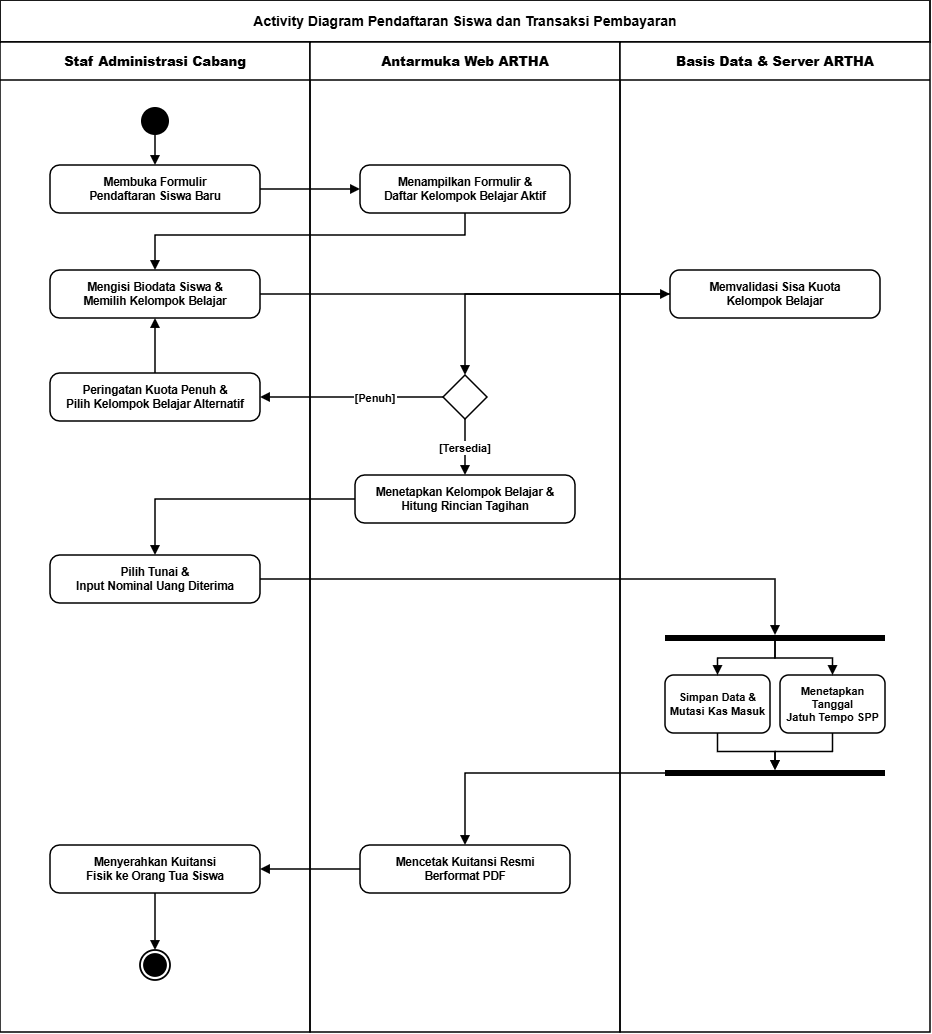

The diagram above was exported from draw.io. Its source (the exported page's mxGraphModel, read from the mxfile embedded in the PNG):
<mxGraphModel dx="2421" dy="1341" grid="1" gridSize="10" guides="1" tooltips="1" connect="1" arrows="1" fold="1" page="1" pageScale="1" pageWidth="1050" pageHeight="1120" background="#ffffff" math="0" shadow="0">
  <root>
    <mxCell id="0" />
    <mxCell id="1" parent="0" />
    <mxCell id="title_box" parent="1" style="rounded=0;whiteSpace=wrap;html=1;fillColor=#FFFFFF;strokeColor=#000000;strokeWidth=1.8;" value="&lt;b style=&quot;font-size: 14px;&quot;&gt;Activity Diagram Pendaftaran Siswa dan Transaksi Pembayaran&lt;/b&gt;" vertex="1">
      <mxGeometry height="42" width="930" x="35" y="25" as="geometry" />
    </mxCell>
    <mxCell id="lane1" parent="1" style="swimlane;whiteSpace=wrap;html=1;startSize=38;fillColor=#FFFFFF;strokeColor=#000000;strokeWidth=1.5;" value="&lt;b style=&quot;font-size: 13px;&quot;&gt;Staf Administrasi Cabang&lt;/b&gt;" vertex="1">
      <mxGeometry height="990" width="310" x="35" y="67" as="geometry" />
    </mxCell>
    <mxCell id="init_node" parent="lane1" style="ellipse;fillColor=#000000;strokeColor=none;" value="" vertex="1">
      <mxGeometry height="28" width="28" x="141" y="65" as="geometry" />
    </mxCell>
    <mxCell id="act_1" parent="lane1" style="rounded=1;whiteSpace=wrap;html=1;arcSize=20;fillColor=#FFFFFF;strokeColor=#000000;strokeWidth=1.5;fontSize=11.5;fontStyle=1;" value="Membuka Formulir&lt;br&gt;Pendaftaran Siswa Baru" vertex="1">
      <mxGeometry height="48" width="210" x="50" y="123" as="geometry" />
    </mxCell>
    <mxCell id="act_3" parent="lane1" style="rounded=1;whiteSpace=wrap;html=1;arcSize=20;fillColor=#FFFFFF;strokeColor=#000000;strokeWidth=1.5;fontSize=11.5;fontStyle=1;" value="Mengisi Biodata Siswa &amp;amp;&lt;br&gt;Memilih Kelompok Belajar" vertex="1">
      <mxGeometry height="48" width="210" x="50" y="228" as="geometry" />
    </mxCell>
    <mxCell id="act_5" parent="lane1" style="rounded=1;whiteSpace=wrap;html=1;arcSize=20;fillColor=#FFFFFF;strokeColor=#000000;strokeWidth=1.5;fontSize=11.5;fontStyle=1;" value="Peringatan Kuota Penuh &amp;amp;&lt;br&gt;Pilih Kelompok Belajar Alternatif" vertex="1">
      <mxGeometry height="48" width="210" x="50" y="331" as="geometry" />
    </mxCell>
    <mxCell id="act_7" parent="lane1" style="rounded=1;whiteSpace=wrap;html=1;arcSize=20;fillColor=#FFFFFF;strokeColor=#000000;strokeWidth=1.5;fontSize=11.5;fontStyle=1;" value="Pilih Tunai &amp;amp;&lt;br&gt;Input Nominal Uang Diterima" vertex="1">
      <mxGeometry height="48" width="210" x="50" y="513" as="geometry" />
    </mxCell>
    <mxCell id="act_11" parent="lane1" style="rounded=1;whiteSpace=wrap;html=1;arcSize=20;fillColor=#FFFFFF;strokeColor=#000000;strokeWidth=1.5;fontSize=11.5;fontStyle=1;" value="Menyerahkan Kuitansi&lt;br&gt;Fisik ke Orang Tua Siswa" vertex="1">
      <mxGeometry height="48" width="210" x="50" y="803" as="geometry" />
    </mxCell>
    <mxCell id="final_node" parent="lane1" style="ellipse;html=1;shape=endState;fillColor=#000000;strokeColor=#000000;strokeWidth=1.8;" value="" vertex="1">
      <mxGeometry height="30" width="30" x="140" y="908" as="geometry" />
    </mxCell>
    <mxCell id="lane2" parent="1" style="swimlane;whiteSpace=wrap;html=1;startSize=38;fillColor=#FFFFFF;strokeColor=#000000;strokeWidth=1.5;" value="&lt;b style=&quot;font-size: 13px;&quot;&gt;Antarmuka Web ARTHA&lt;/b&gt;" vertex="1">
      <mxGeometry height="990" width="310" x="345" y="67" as="geometry" />
    </mxCell>
    <mxCell id="act_2" parent="lane2" style="rounded=1;whiteSpace=wrap;html=1;arcSize=20;fillColor=#FFFFFF;strokeColor=#000000;strokeWidth=1.5;fontSize=11.5;fontStyle=1;" value="Menampilkan Formulir &amp;amp;&lt;br&gt;Daftar Kelompok Belajar Aktif" vertex="1">
      <mxGeometry height="48" width="210" x="50" y="123" as="geometry" />
    </mxCell>
    <mxCell id="dec_kuota" parent="lane2" style="rhombus;whiteSpace=wrap;html=1;fillColor=#FFFFFF;strokeColor=#000000;strokeWidth=1.5;" value="" vertex="1">
      <mxGeometry height="44" width="44" x="133" y="333" as="geometry" />
    </mxCell>
    <mxCell id="act_6" parent="lane2" style="rounded=1;whiteSpace=wrap;html=1;arcSize=20;fillColor=#FFFFFF;strokeColor=#000000;strokeWidth=1.5;fontSize=11.5;fontStyle=1;" value="Menetapkan Kelompok Belajar &amp;amp;&lt;br&gt;Hitung Rincian Tagihan" vertex="1">
      <mxGeometry height="48" width="220" x="45" y="433" as="geometry" />
    </mxCell>
    <mxCell id="act_10" parent="lane2" style="rounded=1;whiteSpace=wrap;html=1;arcSize=20;fillColor=#FFFFFF;strokeColor=#000000;strokeWidth=1.5;fontSize=11.5;fontStyle=1;" value="Mencetak Kuitansi Resmi&lt;br&gt;Berformat PDF" vertex="1">
      <mxGeometry height="48" width="210" x="50" y="803" as="geometry" />
    </mxCell>
    <mxCell id="lane3" parent="1" style="swimlane;whiteSpace=wrap;html=1;startSize=38;fillColor=#FFFFFF;strokeColor=#000000;strokeWidth=1.5;" value="&lt;b style=&quot;font-size: 13px;&quot;&gt;Basis Data &amp;amp; Server ARTHA&lt;/b&gt;" vertex="1">
      <mxGeometry height="990" width="310" x="655" y="67" as="geometry" />
    </mxCell>
    <mxCell id="act_4" parent="lane3" style="rounded=1;whiteSpace=wrap;html=1;arcSize=20;fillColor=#FFFFFF;strokeColor=#000000;strokeWidth=1.5;fontSize=11.5;fontStyle=1;" value="Memvalidasi Sisa Kuota&lt;br&gt;Kelompok Belajar" vertex="1">
      <mxGeometry height="48" width="210" x="50" y="228" as="geometry" />
    </mxCell>
    <mxCell id="fork_1" parent="lane3" style="rounded=0;whiteSpace=wrap;html=1;fillColor=#000000;strokeColor=none;" value="" vertex="1">
      <mxGeometry height="6" width="220" x="45" y="593" as="geometry" />
    </mxCell>
    <mxCell id="act_9a" parent="lane3" style="rounded=1;whiteSpace=wrap;html=1;arcSize=15;fillColor=#FFFFFF;strokeColor=#000000;strokeWidth=1.5;fontSize=11;fontStyle=1;" value="Simpan Data &amp;amp;&lt;br&gt;Mutasi Kas Masuk" vertex="1">
      <mxGeometry height="58" width="105" x="45" y="633" as="geometry" />
    </mxCell>
    <mxCell id="act_9b" parent="lane3" style="rounded=1;whiteSpace=wrap;html=1;arcSize=15;fillColor=#FFFFFF;strokeColor=#000000;strokeWidth=1.5;fontSize=11;fontStyle=1;" value="Menetapkan Tanggal&lt;br&gt;Jatuh Tempo SPP" vertex="1">
      <mxGeometry height="58" width="105" x="160" y="633" as="geometry" />
    </mxCell>
    <mxCell id="join_1" parent="lane3" style="rounded=0;whiteSpace=wrap;html=1;fillColor=#000000;strokeColor=none;" value="" vertex="1">
      <mxGeometry height="6" width="220" x="45" y="728" as="geometry" />
    </mxCell>
    <mxCell id="e1" edge="1" parent="1" source="init_node" style="edgeStyle=orthogonalEdgeStyle;rounded=0;strokeWidth=1.5;strokeColor=#000000;endArrow=block;endFill=1;" target="act_1">
      <mxGeometry relative="1" as="geometry" />
    </mxCell>
    <mxCell id="e2" edge="1" parent="1" source="act_1" style="edgeStyle=orthogonalEdgeStyle;rounded=0;strokeWidth=1.5;strokeColor=#000000;endArrow=block;endFill=1;" target="act_2">
      <mxGeometry relative="1" as="geometry" />
    </mxCell>
    <mxCell id="e3" edge="1" parent="1" source="act_2" style="edgeStyle=orthogonalEdgeStyle;rounded=0;strokeWidth=1.5;strokeColor=#000000;endArrow=block;endFill=1;" target="act_3">
      <mxGeometry relative="1" as="geometry">
        <Array as="points">
          <mxPoint x="500" y="260" />
          <mxPoint x="190" y="260" />
        </Array>
      </mxGeometry>
    </mxCell>
    <mxCell id="e4" edge="1" parent="1" source="act_3" style="edgeStyle=orthogonalEdgeStyle;rounded=0;strokeWidth=1.5;strokeColor=#000000;endArrow=block;endFill=1;" target="act_4">
      <mxGeometry relative="1" as="geometry" />
    </mxCell>
    <mxCell id="e5" edge="1" parent="1" source="act_4" style="edgeStyle=orthogonalEdgeStyle;rounded=0;strokeWidth=1.5;strokeColor=#000000;endArrow=block;endFill=1;" target="dec_kuota">
      <mxGeometry relative="1" as="geometry" />
    </mxCell>
    <mxCell id="e6" edge="1" parent="1" source="dec_kuota" style="edgeStyle=orthogonalEdgeStyle;rounded=0;strokeWidth=1.5;strokeColor=#000000;endArrow=block;endFill=1;fontSize=11;fontStyle=1;" target="act_5" value="[Penuh]">
      <mxGeometry relative="1" x="-0.2568" as="geometry">
        <mxPoint as="offset" />
      </mxGeometry>
    </mxCell>
    <mxCell id="e7" edge="1" parent="1" source="act_5" style="edgeStyle=orthogonalEdgeStyle;rounded=0;strokeWidth=1.5;strokeColor=#000000;endArrow=block;endFill=1;entryX=0.5;entryY=1;entryDx=0;entryDy=0;" target="act_3">
      <mxGeometry relative="1" x="-0.3538" as="geometry" />
    </mxCell>
    <mxCell id="e8" edge="1" parent="1" source="dec_kuota" style="edgeStyle=orthogonalEdgeStyle;rounded=0;strokeWidth=1.5;strokeColor=#000000;endArrow=block;endFill=1;fontSize=11;fontStyle=1;" target="act_6" value="[Tersedia]">
      <mxGeometry relative="1" as="geometry" />
    </mxCell>
    <mxCell id="e9" edge="1" parent="1" source="act_6" style="edgeStyle=orthogonalEdgeStyle;rounded=0;strokeWidth=1.5;strokeColor=#000000;endArrow=block;endFill=1;" target="act_7">
      <mxGeometry relative="1" as="geometry" />
    </mxCell>
    <mxCell id="e11" edge="1" parent="1" source="act_7" style="edgeStyle=orthogonalEdgeStyle;rounded=0;strokeWidth=1.5;strokeColor=#000000;endArrow=block;endFill=1;exitX=1;exitY=0.5;exitDx=0;exitDy=0;" target="fork_1">
      <mxGeometry relative="1" x="0.5447" as="geometry">
        <mxPoint x="605" y="604" as="sourcePoint" />
      </mxGeometry>
    </mxCell>
    <mxCell id="e12a" edge="1" parent="1" source="fork_1" style="edgeStyle=orthogonalEdgeStyle;rounded=0;strokeWidth=1.5;strokeColor=#000000;endArrow=block;endFill=1;" target="act_9a">
      <mxGeometry relative="1" as="geometry" />
    </mxCell>
    <mxCell id="e12b" edge="1" parent="1" source="fork_1" style="edgeStyle=orthogonalEdgeStyle;rounded=0;strokeWidth=1.5;strokeColor=#000000;endArrow=block;endFill=1;" target="act_9b">
      <mxGeometry relative="1" as="geometry" />
    </mxCell>
    <mxCell id="e13a" edge="1" parent="1" source="act_9a" style="edgeStyle=orthogonalEdgeStyle;rounded=0;strokeWidth=1.5;strokeColor=#000000;endArrow=block;endFill=1;" target="join_1">
      <mxGeometry relative="1" as="geometry" />
    </mxCell>
    <mxCell id="e13b" edge="1" parent="1" source="act_9b" style="edgeStyle=orthogonalEdgeStyle;rounded=0;strokeWidth=1.5;strokeColor=#000000;endArrow=block;endFill=1;" target="join_1">
      <mxGeometry relative="1" as="geometry" />
    </mxCell>
    <mxCell id="e14" edge="1" parent="1" source="join_1" style="edgeStyle=orthogonalEdgeStyle;rounded=0;strokeWidth=1.5;strokeColor=#000000;endArrow=block;endFill=1;" target="act_10">
      <mxGeometry relative="1" as="geometry" />
    </mxCell>
    <mxCell id="e15" edge="1" parent="1" source="act_10" style="edgeStyle=orthogonalEdgeStyle;rounded=0;strokeWidth=1.5;strokeColor=#000000;endArrow=block;endFill=1;" target="act_11">
      <mxGeometry relative="1" as="geometry" />
    </mxCell>
    <mxCell id="e16" edge="1" parent="1" source="act_11" style="edgeStyle=orthogonalEdgeStyle;rounded=0;strokeWidth=1.5;strokeColor=#000000;endArrow=block;endFill=1;" target="final_node">
      <mxGeometry relative="1" as="geometry" />
    </mxCell>
  </root>
</mxGraphModel>